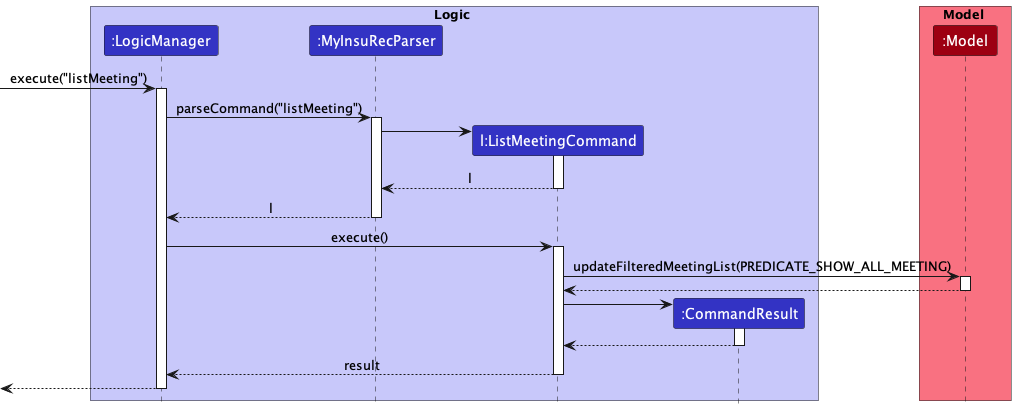

The diagram above was rendered by PlantUML. Its source (embedded in the PNG):
@startuml
!include style.puml

box Logic LOGIC_COLOR_T1
participant ":LogicManager" as LogicManager LOGIC_COLOR
participant ":MyInsuRecParser" as MyInsuRecParser LOGIC_COLOR
participant "l:ListMeetingCommand" as ListMeetingCommand LOGIC_COLOR
participant ":CommandResult" as CommandResult LOGIC_COLOR
end box

box Model MODEL_COLOR_T1
participant ":Model" as Model MODEL_COLOR
end box

[-> LogicManager : execute("listMeeting")
activate LogicManager

LogicManager -> MyInsuRecParser : parseCommand("listMeeting")
activate MyInsuRecParser

create ListMeetingCommand
MyInsuRecParser -> ListMeetingCommand
activate ListMeetingCommand

ListMeetingCommand --> MyInsuRecParser : l
deactivate ListMeetingCommand

MyInsuRecParser --> LogicManager : l
deactivate MyInsuRecParser

LogicManager -> ListMeetingCommand : execute()
activate ListMeetingCommand

ListMeetingCommand -> Model : updateFilteredMeetingList(PREDICATE_SHOW_ALL_MEETING)
activate Model

Model --> ListMeetingCommand
deactivate Model

create CommandResult
ListMeetingCommand -> CommandResult
activate CommandResult

CommandResult --> ListMeetingCommand
deactivate CommandResult

ListMeetingCommand --> LogicManager : result
deactivate ListMeetingCommand

[<--LogicManager
deactivate LogicManager
@enduml